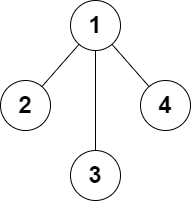

The diagram above was exported from draw.io. Its source (the exported page's mxGraphModel, read from the mxfile embedded in the PNG):
<mxGraphModel dx="1038" dy="579" grid="1" gridSize="10" guides="1" tooltips="1" connect="1" arrows="1" fold="1" page="1" pageScale="1" pageWidth="827" pageHeight="1169" math="0" shadow="0">
  <root>
    <mxCell id="0" />
    <mxCell id="1" parent="0" />
    <mxCell id="JwhiK68zsCsPs8wGzi5R-41" value="&lt;font style=&quot;font-size: 24px;&quot;&gt;&lt;b&gt;1&lt;/b&gt;&lt;/font&gt;" style="ellipse;whiteSpace=wrap;html=1;aspect=fixed;" vertex="1" parent="1">
      <mxGeometry x="380" y="200" width="50" height="50" as="geometry" />
    </mxCell>
    <mxCell id="JwhiK68zsCsPs8wGzi5R-42" value="&lt;font style=&quot;font-size: 24px;&quot;&gt;&lt;b&gt;2&lt;/b&gt;&lt;/font&gt;" style="ellipse;whiteSpace=wrap;html=1;aspect=fixed;" vertex="1" parent="1">
      <mxGeometry x="310" y="280" width="50" height="50" as="geometry" />
    </mxCell>
    <mxCell id="JwhiK68zsCsPs8wGzi5R-43" value="&lt;font style=&quot;font-size: 24px;&quot;&gt;&lt;b&gt;3&lt;/b&gt;&lt;/font&gt;" style="ellipse;whiteSpace=wrap;html=1;aspect=fixed;" vertex="1" parent="1">
      <mxGeometry x="380" y="350" width="50" height="50" as="geometry" />
    </mxCell>
    <mxCell id="JwhiK68zsCsPs8wGzi5R-44" value="&lt;font style=&quot;font-size: 24px;&quot;&gt;&lt;b&gt;4&lt;/b&gt;&lt;/font&gt;" style="ellipse;whiteSpace=wrap;html=1;aspect=fixed;" vertex="1" parent="1">
      <mxGeometry x="450" y="280" width="50" height="50" as="geometry" />
    </mxCell>
    <mxCell id="JwhiK68zsCsPs8wGzi5R-46" value="" style="endArrow=none;html=1;rounded=0;strokeWidth=1;fontSize=24;" edge="1" parent="1" source="JwhiK68zsCsPs8wGzi5R-43" target="JwhiK68zsCsPs8wGzi5R-41">
      <mxGeometry width="50" height="50" relative="1" as="geometry">
        <mxPoint x="390" y="320" as="sourcePoint" />
        <mxPoint x="440" y="270" as="targetPoint" />
      </mxGeometry>
    </mxCell>
    <mxCell id="JwhiK68zsCsPs8wGzi5R-47" value="" style="endArrow=none;html=1;rounded=0;strokeWidth=1;fontSize=24;" edge="1" parent="1" source="JwhiK68zsCsPs8wGzi5R-42" target="JwhiK68zsCsPs8wGzi5R-41">
      <mxGeometry width="50" height="50" relative="1" as="geometry">
        <mxPoint x="390" y="320" as="sourcePoint" />
        <mxPoint x="440" y="270" as="targetPoint" />
      </mxGeometry>
    </mxCell>
    <mxCell id="JwhiK68zsCsPs8wGzi5R-48" value="" style="endArrow=none;html=1;rounded=0;strokeWidth=1;fontSize=24;" edge="1" parent="1" source="JwhiK68zsCsPs8wGzi5R-44" target="JwhiK68zsCsPs8wGzi5R-41">
      <mxGeometry width="50" height="50" relative="1" as="geometry">
        <mxPoint x="390" y="320" as="sourcePoint" />
        <mxPoint x="440" y="270" as="targetPoint" />
      </mxGeometry>
    </mxCell>
  </root>
</mxGraphModel>